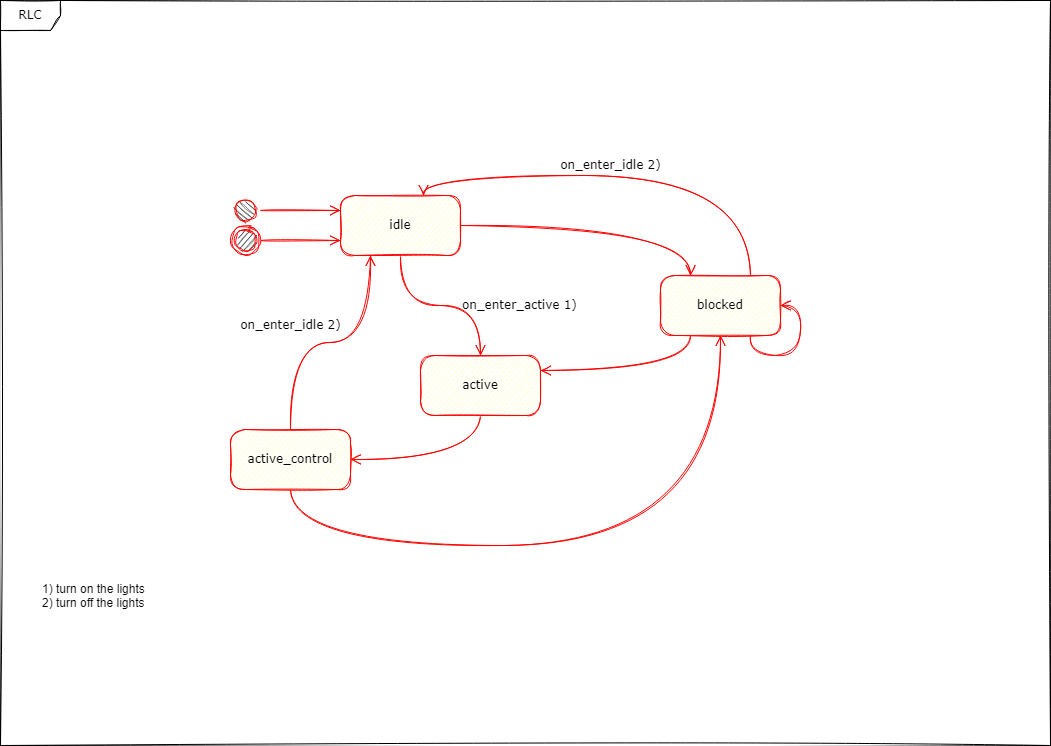

The diagram above was exported from draw.io. Its source (the exported page's mxGraphModel, read from the mxfile embedded in the PNG):
<mxGraphModel dx="1213" dy="1114" grid="1" gridSize="10" guides="1" tooltips="1" connect="1" arrows="1" fold="1" page="1" pageScale="1" pageWidth="1169" pageHeight="827" background="none" math="0" shadow="0">
  <root>
    <mxCell id="0" />
    <mxCell id="1" parent="0" />
    <mxCell id="2a3bc250acf0617d-8" value="RLC" style="shape=umlFrame;whiteSpace=wrap;html=1;rounded=1;shadow=0;comic=0;labelBackgroundColor=none;strokeWidth=1;fontFamily=Verdana;fontSize=12;align=center;sketch=1;" parent="1" vertex="1">
      <mxGeometry x="30" y="35" width="1050" height="745" as="geometry" />
    </mxCell>
    <mxCell id="382b91b5511bd0f7-1" value="" style="ellipse;html=1;shape=startState;fillColor=#000000;strokeColor=#ff0000;rounded=1;shadow=0;comic=0;labelBackgroundColor=none;fontFamily=Verdana;fontSize=12;fontColor=#000000;align=center;direction=south;sketch=1;" parent="1" vertex="1">
      <mxGeometry x="260" y="230" width="30" height="30" as="geometry" />
    </mxCell>
    <mxCell id="OycWDyAbvRTSzYNJ6SOk-10" value="on_enter_active 1)" style="edgeStyle=orthogonalEdgeStyle;html=1;labelBackgroundColor=none;endArrow=open;endSize=8;strokeColor=#ff0000;fontFamily=Verdana;fontSize=12;align=left;rounded=1;sketch=1;curved=1;" parent="1" source="382b91b5511bd0f7-6" target="382b91b5511bd0f7-7" edge="1">
      <mxGeometry x="0.2222" relative="1" as="geometry">
        <mxPoint as="offset" />
      </mxGeometry>
    </mxCell>
    <mxCell id="OycWDyAbvRTSzYNJ6SOk-11" style="edgeStyle=orthogonalEdgeStyle;html=1;labelBackgroundColor=none;endArrow=open;endSize=8;strokeColor=#ff0000;fontFamily=Verdana;fontSize=12;align=left;rounded=1;sketch=1;curved=1;entryX=0.25;entryY=0;entryDx=0;entryDy=0;" parent="1" source="382b91b5511bd0f7-6" target="382b91b5511bd0f7-9" edge="1">
      <mxGeometry relative="1" as="geometry" />
    </mxCell>
    <mxCell id="382b91b5511bd0f7-6" value="idle" style="rounded=1;whiteSpace=wrap;html=1;arcSize=24;fillColor=#ffffc0;strokeColor=#ff0000;shadow=0;comic=0;labelBackgroundColor=none;fontFamily=Verdana;fontSize=12;fontColor=#000000;align=center;sketch=1;" parent="1" vertex="1">
      <mxGeometry x="370" y="230" width="120" height="60" as="geometry" />
    </mxCell>
    <mxCell id="OycWDyAbvRTSzYNJ6SOk-12" style="edgeStyle=orthogonalEdgeStyle;shape=connector;curved=1;rounded=1;sketch=1;orthogonalLoop=1;jettySize=auto;html=1;exitX=0.5;exitY=1;exitDx=0;exitDy=0;entryX=1;entryY=0.5;entryDx=0;entryDy=0;labelBackgroundColor=none;strokeColor=#ff0000;fontFamily=Verdana;fontSize=12;fontColor=default;endArrow=open;endSize=8;" parent="1" source="382b91b5511bd0f7-7" target="382b91b5511bd0f7-10" edge="1">
      <mxGeometry relative="1" as="geometry" />
    </mxCell>
    <mxCell id="382b91b5511bd0f7-7" value="active" style="rounded=1;whiteSpace=wrap;html=1;arcSize=24;fillColor=#ffffc0;strokeColor=#ff0000;shadow=0;comic=0;labelBackgroundColor=none;fontFamily=Verdana;fontSize=12;fontColor=#000000;align=center;sketch=1;" parent="1" vertex="1">
      <mxGeometry x="450" y="390" width="120" height="60" as="geometry" />
    </mxCell>
    <mxCell id="OycWDyAbvRTSzYNJ6SOk-15" value="on_enter_idle 2)" style="edgeStyle=orthogonalEdgeStyle;shape=connector;curved=1;rounded=1;sketch=1;orthogonalLoop=1;jettySize=auto;html=1;exitX=0.75;exitY=0;exitDx=0;exitDy=0;entryX=0.692;entryY=0;entryDx=0;entryDy=0;entryPerimeter=0;labelBackgroundColor=none;strokeColor=#ff0000;fontFamily=Verdana;fontSize=12;fontColor=default;endArrow=open;endSize=8;" parent="1" source="382b91b5511bd0f7-9" target="382b91b5511bd0f7-6" edge="1">
      <mxGeometry x="0.0738" y="-10" relative="1" as="geometry">
        <mxPoint as="offset" />
      </mxGeometry>
    </mxCell>
    <mxCell id="OycWDyAbvRTSzYNJ6SOk-17" style="edgeStyle=orthogonalEdgeStyle;shape=connector;curved=1;rounded=1;sketch=1;orthogonalLoop=1;jettySize=auto;html=1;exitX=0.25;exitY=1;exitDx=0;exitDy=0;entryX=1;entryY=0.25;entryDx=0;entryDy=0;labelBackgroundColor=none;strokeColor=#ff0000;fontFamily=Verdana;fontSize=12;fontColor=default;endArrow=open;endSize=8;" parent="1" source="382b91b5511bd0f7-9" target="382b91b5511bd0f7-7" edge="1">
      <mxGeometry relative="1" as="geometry" />
    </mxCell>
    <mxCell id="382b91b5511bd0f7-9" value="blocked" style="rounded=1;whiteSpace=wrap;html=1;arcSize=24;fillColor=#ffffc0;strokeColor=#ff0000;shadow=0;comic=0;labelBackgroundColor=none;fontFamily=Verdana;fontSize=12;fontColor=#000000;align=center;sketch=1;" parent="1" vertex="1">
      <mxGeometry x="690" y="310" width="120" height="60" as="geometry" />
    </mxCell>
    <mxCell id="OycWDyAbvRTSzYNJ6SOk-14" value="on_enter_idle 2)" style="edgeStyle=orthogonalEdgeStyle;shape=connector;curved=1;rounded=1;sketch=1;orthogonalLoop=1;jettySize=auto;html=1;exitX=0.5;exitY=0;exitDx=0;exitDy=0;entryX=0.25;entryY=1;entryDx=0;entryDy=0;labelBackgroundColor=none;strokeColor=#ff0000;fontFamily=Verdana;fontSize=12;fontColor=default;endArrow=open;endSize=8;" parent="1" source="382b91b5511bd0f7-10" target="382b91b5511bd0f7-6" edge="1">
      <mxGeometry x="-0.315" y="17" relative="1" as="geometry">
        <mxPoint as="offset" />
      </mxGeometry>
    </mxCell>
    <mxCell id="6TJSCpubDS2HJBvNuzc8-3" value="" style="edgeStyle=orthogonalEdgeStyle;shape=connector;curved=1;rounded=1;sketch=1;orthogonalLoop=1;jettySize=auto;html=1;labelBackgroundColor=none;strokeColor=#ff0000;fontFamily=Verdana;fontSize=12;fontColor=default;endArrow=open;endSize=8;entryX=0.5;entryY=1;entryDx=0;entryDy=0;exitX=0.5;exitY=1;exitDx=0;exitDy=0;" parent="1" source="382b91b5511bd0f7-10" target="382b91b5511bd0f7-9" edge="1">
      <mxGeometry relative="1" as="geometry">
        <mxPoint x="320" y="604" as="targetPoint" />
        <Array as="points">
          <mxPoint x="320" y="580" />
          <mxPoint x="750" y="580" />
        </Array>
      </mxGeometry>
    </mxCell>
    <mxCell id="382b91b5511bd0f7-10" value="active_control" style="rounded=1;whiteSpace=wrap;html=1;arcSize=24;fillColor=#ffffc0;strokeColor=#ff0000;shadow=0;comic=0;labelBackgroundColor=none;fontFamily=Verdana;fontSize=12;fontColor=#000000;align=center;sketch=1;" parent="1" vertex="1">
      <mxGeometry x="260" y="464" width="120" height="60" as="geometry" />
    </mxCell>
    <mxCell id="2a3bc250acf0617d-9" style="edgeStyle=orthogonalEdgeStyle;html=1;labelBackgroundColor=none;endArrow=open;endSize=8;strokeColor=#ff0000;fontFamily=Verdana;fontSize=12;align=left;rounded=1;sketch=1;curved=1;entryX=0;entryY=0.25;entryDx=0;entryDy=0;" parent="1" source="382b91b5511bd0f7-1" target="382b91b5511bd0f7-6" edge="1">
      <mxGeometry relative="1" as="geometry" />
    </mxCell>
    <mxCell id="OycWDyAbvRTSzYNJ6SOk-16" style="edgeStyle=orthogonalEdgeStyle;shape=connector;curved=1;rounded=1;sketch=1;orthogonalLoop=1;jettySize=auto;html=1;exitX=0.75;exitY=1;exitDx=0;exitDy=0;entryX=1;entryY=0.5;entryDx=0;entryDy=0;labelBackgroundColor=none;strokeColor=#ff0000;fontFamily=Verdana;fontSize=12;fontColor=default;endArrow=open;endSize=8;" parent="1" source="382b91b5511bd0f7-9" target="382b91b5511bd0f7-9" edge="1">
      <mxGeometry relative="1" as="geometry" />
    </mxCell>
    <mxCell id="OycWDyAbvRTSzYNJ6SOk-19" style="edgeStyle=orthogonalEdgeStyle;shape=connector;curved=1;rounded=1;sketch=1;orthogonalLoop=1;jettySize=auto;html=1;exitX=1;exitY=0.5;exitDx=0;exitDy=0;entryX=0;entryY=0.75;entryDx=0;entryDy=0;labelBackgroundColor=none;strokeColor=#ff0000;fontFamily=Verdana;fontSize=12;fontColor=default;endArrow=open;endSize=8;" parent="1" source="24f968d109e7d6b4-3" target="382b91b5511bd0f7-6" edge="1">
      <mxGeometry relative="1" as="geometry" />
    </mxCell>
    <mxCell id="24f968d109e7d6b4-3" value="" style="ellipse;html=1;shape=endState;fillColor=#000000;strokeColor=#ff0000;rounded=1;shadow=0;comic=0;labelBackgroundColor=none;fontFamily=Verdana;fontSize=12;fontColor=#000000;align=center;sketch=1;" parent="1" vertex="1">
      <mxGeometry x="260" y="260" width="30" height="30" as="geometry" />
    </mxCell>
    <mxCell id="rMfhVQwHwCHp7QHKwSIp-1" value="1) turn on the lights&lt;br&gt;2)&amp;nbsp;turn off the lights" style="text;html=1;strokeColor=none;fillColor=none;align=left;verticalAlign=top;whiteSpace=wrap;rounded=0;" vertex="1" parent="1">
      <mxGeometry x="70" y="610" width="190" height="120" as="geometry" />
    </mxCell>
  </root>
</mxGraphModel>